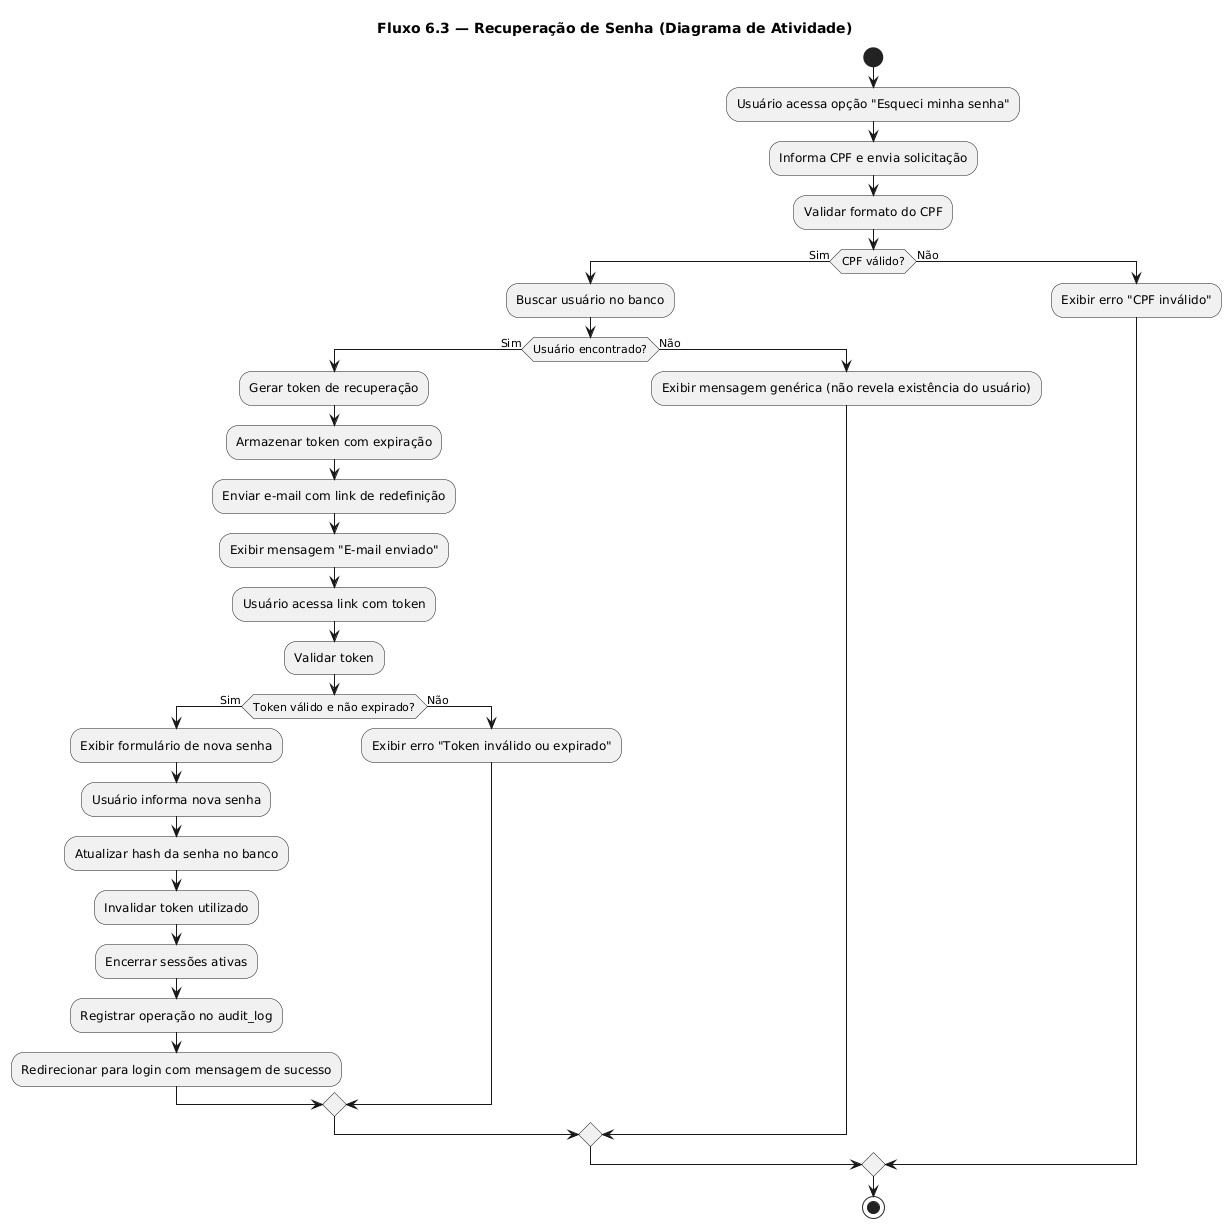

The diagram above was rendered by PlantUML. Its source (embedded in the PNG):
@startuml
title Fluxo 6.3 — Recuperação de Senha (Diagrama de Atividade)

start

:Usuário acessa opção "Esqueci minha senha";

:Informa CPF e envia solicitação;

:Validar formato do CPF;
if (CPF válido?) then (Sim)

  :Buscar usuário no banco;
  if (Usuário encontrado?) then (Sim)

    :Gerar token de recuperação;
    :Armazenar token com expiração;
    :Enviar e-mail com link de redefinição;

    :Exibir mensagem "E-mail enviado";

    :Usuário acessa link com token;

    :Validar token;
    if (Token válido e não expirado?) then (Sim)

      :Exibir formulário de nova senha;

      :Usuário informa nova senha;

      :Atualizar hash da senha no banco;
      :Invalidar token utilizado;
      :Encerrar sessões ativas;

      :Registrar operação no audit_log;

      :Redirecionar para login com mensagem de sucesso;

    else (Não)
      :Exibir erro "Token inválido ou expirado";
    endif

  else (Não)
    :Exibir mensagem genérica (não revela existência do usuário);
  endif

else (Não)
  :Exibir erro "CPF inválido";
endif

stop

@enduml